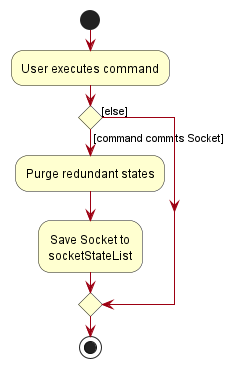

The diagram above was rendered by PlantUML. Its source (embedded in the PNG):
@startuml
!include style.puml
skinparam activity {
BackgroundColor #FFFFD0
ArrowColor MODEL_COLOR
}
start
:User executes command;

'Since the beta syntax does not support placing the condition outside the
'diamond we place it as the true branch instead.

if () then ([command commits Socket])
    :Purge redundant states;
    :Save Socket to
    socketStateList;
else ([else])
endif
stop
@enduml